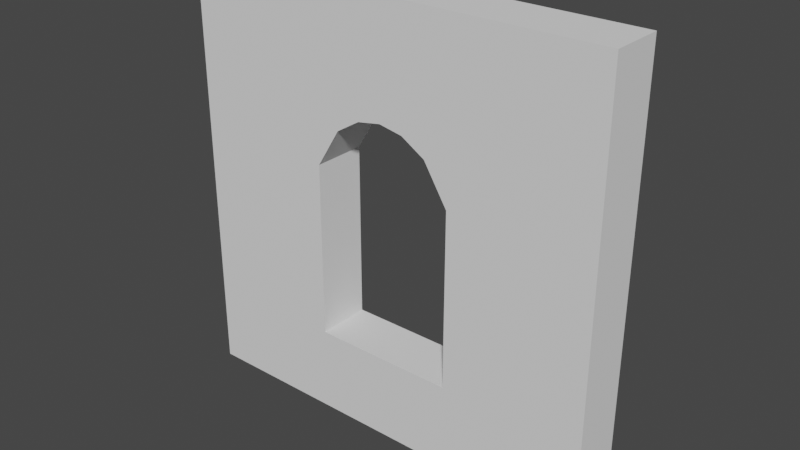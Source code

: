 # Source: building_round_window_open_2x2_outside.blend  (saved by Blender 2.82.7; exported with 4.5.12 LTS)
import bpy
from mathutils import Matrix  # noqa: F401  (used for matrix-valued properties, if any)

bpy.ops.wm.read_factory_settings(use_empty=True)
scene = bpy.context.scene
scene.name = 'Scene'

# ---- collections
col_collection = bpy.data.collections.new('Collection'); scene.collection.children.link(col_collection)

# ---- world
world_world = bpy.data.worlds.new('World'); scene.world = world_world
world_world.use_nodes = True; world_world.node_tree.nodes.clear()
_N = world_world.node_tree.nodes; _L = world_world.node_tree.links
n0 = _N.new('ShaderNodeOutputWorld'); n0.name = 'World Output'; n0.location = (300, 300)
n1 = _N.new('ShaderNodeBackground'); n1.name = 'Background'; n1.location = (10, 300)
n1.inputs[0].default_value = (0.05088, 0.05088, 0.05088, 1.0)
_L.new(n1.outputs[0], n0.inputs[0])
n0.is_active_output = True
world_world.color = (0.05088, 0.05088, 0.05088)
world_world.use_sun_shadow = False
world_world.sun_shadow_jitter_overblur = 0.0

# ---- meshes
me_cube_001 = bpy.data.meshes.new('Cube.001')
me_cube_001.from_pydata([(0.0, -0.25, 0.0), (0.0, -0.25, 2.0), (2.0, -0.25, 0.0), (2.0, -0.25, 2.0), (2.0, 0.0, 0.0), (2.0, 0.0, 2.0), (-1.49e-08, 0.0, 0.0), (-1.49e-08, 0.0, 2.0), (0.6667, -0.25, 0.0), (1.333, -0.25, 0.0), (1.333, -0.25, 2.0), (0.6667, -0.25, 2.0), (1.333, 0.0, 0.0), (0.6667, 0.0, 0.0), (1.333, 0.0, 2.0), (0.6667, 0.0, 2.0), (2.0, 0.0, 1.6), (2.0, 0.0, 0.4), (2.0, -0.25, 1.6), (2.0, -0.25, 0.4), (-1.49e-08, 0.0, 1.6), (-1.49e-08, 0.0, 0.4), (0.0, -0.25, 1.6), (0.0, -0.25, 0.4), (1.333, -0.25, 0.4), (1.333, -0.25, 1.6), (0.6667, -0.25, 0.4), (0.6667, -0.25, 1.6), (1.333, 0.0, 1.6), (1.333, 0.0, 0.4), (0.6667, 0.0, 1.6), (0.6667, 0.0, 0.4), (1.222, 0.0, 1.6), (1.111, 0.0, 1.6), (1.0, 0.0, 1.6), (0.8889, 0.0, 1.6), (0.7778, 0.0, 1.6), (0.7778, -0.25, 1.6), (0.8889, -0.25, 1.6), (1.0, -0.25, 1.6), (1.111, -0.25, 1.6), (1.222, -0.25, 1.6), (1.333, -0.25, 1.22), (0.6667, -0.25, 1.22), (1.333, 0.0, 1.22), (0.6667, 0.0, 1.22), (1.222, -0.25, 1.4), (1.111, -0.25, 1.468), (1.0, -0.25, 1.488), (0.8889, -0.25, 1.468), (0.7778, -0.25, 1.4), (1.222, 0.0, 1.4), (1.111, 0.0, 1.468), (1.0, 0.0, 1.488), (0.8889, 0.0, 1.468), (0.7778, 0.0, 1.4)], [], [(8, 13, 6, 0), (30, 15, 7, 20), (16, 18, 3, 5), (27, 22, 1, 11), (11, 1, 7, 15), (20, 7, 1, 22), (3, 10, 14, 5), (18, 25, 10, 3), (16, 5, 14, 28), (2, 4, 12, 9), (4, 17, 29, 12), (54, 53, 34, 35), (9, 8, 26, 24), (2, 9, 24, 19), (53, 52, 33, 34), (6, 21, 23, 0), (8, 0, 23, 26), (4, 2, 19, 17), (48, 49, 38, 39), (13, 31, 21, 6), (40, 47, 48, 39), (12, 29, 31, 13), (13, 8, 9, 12), (14, 15, 30, 36, 35, 34, 33, 32, 28), (41, 40, 39, 38, 37, 27, 11, 10, 25), (11, 15, 14, 10), (42, 46, 41, 25), (31, 45, 30, 20, 21), (46, 47, 40, 41), (19, 18, 16, 17), (49, 50, 37, 38), (23, 22, 27, 43, 26), (21, 20, 22, 23), (24, 42, 25, 18, 19), (51, 44, 28, 32), (50, 43, 27, 37), (51, 32, 33, 52), (17, 16, 28, 44, 29), (55, 54, 35, 36), (45, 55, 36, 30), (49, 48, 53, 54), (50, 49, 54, 55), (43, 50, 55, 45), (47, 52, 53, 48), (46, 51, 52, 47), (42, 44, 51, 46), (24, 29, 44, 42), (26, 31, 29, 24), (26, 43, 45, 31)])
_uv = me_cube_001.uv_layers.new(name='UVMap')
_uv.uv.foreach_set('vector', [0.0, 0.0, 0.0, 0.0, 0.0, 0.0, 0.0, 0.0, 0.0, 0.0, 0.0, 0.0, 0.0, 0.0, 0.0, 0.0, 0.0, 0.0, 0.0, 0.0, 0.0, 0.0, 0.0, 0.0, 0.0, 0.0, 0.0, 0.0, 0.0, 0.0, 0.0, 0.0, 0.0, 0.0, 0.0, 0.0, 0.0, 0.0, 0.0, 0.0, 0.0, 0.0, 0.0, 0.0, 0.0, 0.0, 0.0, 0.0, 0.0, 0.0, 0.0, 0.0, 0.0, 0.0, 0.0, 0.0, 0.0, 0.0, 0.0, 0.0, 0.0, 0.0, 0.0, 0.0, 0.0, 0.0, 0.0, 0.0, 0.0, 0.0, 0.0, 0.0, 0.0, 0.0, 0.0, 0.0, 0.0, 0.0, 0.0, 0.0, 0.0, 0.0, 0.0, 0.0, 0.0, 0.0, 0.0, 0.0, 0.0, 0.0, 0.0, 0.0, 0.0, 0.0, 0.0, 0.0, 0.0, 0.0, 0.0, 0.0, 0.0, 0.0, 0.0, 0.0, 0.0, 0.0, 0.0, 0.0, 0.0, 0.0, 0.0, 0.0, 0.0, 0.0, 0.0, 0.0, 0.0, 0.0, 0.0, 0.0, 0.0, 0.0, 0.0, 0.0, 0.0, 0.0, 0.0, 0.0, 0.0, 0.0, 0.0, 0.0, 0.0, 0.0, 0.0, 0.0, 0.0, 0.0, 0.0, 0.0, 0.0, 0.0, 0.0, 0.0, 0.0, 0.0, 0.0, 0.0, 0.0, 0.0, 0.0, 0.0, 0.0, 0.0, 0.0, 0.0, 0.0, 0.0, 0.0, 0.0, 0.0, 0.0, 0.0, 0.0, 0.0, 0.0, 0.0, 0.0, 0.0, 0.0, 0.0, 0.0, 0.0, 0.0, 0.0, 0.0, 0.0, 0.0, 0.0, 0.0, 0.0, 0.0, 0.0, 0.0, 0.0, 0.0, 0.0, 0.0, 0.0, 0.0, 0.0, 0.0, 0.0, 0.0, 0.0, 0.0, 0.0, 0.0, 0.0, 0.0, 0.0, 0.0, 0.0, 0.0, 0.0, 0.0, 0.0, 0.0, 0.0, 0.0, 0.0, 0.0, 0.0, 0.0, 0.0, 0.0, 0.0, 0.0, 0.0, 0.0, 0.0, 0.0, 0.0, 0.0, 0.0, 0.0, 0.0, 0.0, 0.0, 0.0, 0.0, 0.0, 0.0, 0.0, 0.0, 0.0, 0.0, 0.0, 0.0, 0.0, 0.0, 0.0, 0.0, 0.0, 0.0, 0.0, 0.0, 0.0, 0.0, 0.0, 0.0, 0.0, 0.0, 0.0, 0.0, 0.0, 0.0, 0.0, 0.0, 0.0, 0.0, 0.0, 0.0, 0.0, 0.0, 0.0, 0.0, 0.0, 0.0, 0.0, 0.0, 0.0, 0.0, 0.0, 0.0, 0.0, 0.0, 0.0, 0.0, 0.0, 0.0, 0.0, 0.0, 0.0, 0.0, 0.0, 0.0, 0.0, 0.0, 0.0, 0.0, 0.0, 0.0, 0.0, 0.0, 0.0, 0.0, 0.0, 0.0, 0.0, 0.0, 0.0, 0.0, 0.0, 0.0, 0.0, 0.0, 0.0, 0.0, 0.0, 0.0, 0.0, 0.0, 0.0, 0.0, 0.0, 0.0, 0.0, 0.0, 0.0, 0.0, 0.0, 0.0, 0.0, 0.0, 0.0, 0.0, 0.0, 0.0, 0.0, 0.0, 0.0, 0.0, 0.0, 0.0, 0.0, 0.0, 0.0, 0.0, 0.0, 0.0, 0.0, 0.0, 0.0, 0.0, 0.0, 0.0, 0.0, 0.0, 0.0, 0.0, 0.0, 0.0, 0.0, 0.0, 0.0, 0.0, 0.0, 0.0, 0.0, 0.0, 0.0, 0.0, 0.0, 0.0, 0.0, 0.0, 0.0, 0.0, 0.0, 0.0, 0.0, 0.0, 0.0, 0.0, 0.0, 0.0, 0.0, 0.0, 0.0, 0.0, 0.0, 0.0, 0.0, 0.0, 0.0, 0.0, 0.0, 0.0, 0.0, 0.0, 0.0, 0.0, 0.0, 0.0, 0.0, 0.0, 0.0, 0.0, 0.0, 0.0, 0.0, 0.0, 0.0, 0.0, 0.0, 0.0, 0.0, 0.0, 0.0, 0.0, 0.0, 0.0, 0.0, 0.0, 0.0, 0.0, 0.0, 0.0, 0.0])
me_cube_001.use_remesh_fix_poles = True
me_cube_001.use_remesh_preserve_attributes = False
me_cube_001.use_mirror_vertex_groups = False
me_cube_001.update()

# ---- objects
ob_building_round_window_open_2x2_outside = bpy.data.objects.new('building_round_window_open_2x2_outside', me_cube_001)

# ---- transforms, parenting, visibility, modifiers, constraints
ob_building_round_window_open_2x2_outside.location = (0.0, 0.0, 0.0)
ob_building_round_window_open_2x2_outside.lineart.crease_threshold = 0.0

# ---- collection membership
col_collection.objects.link(ob_building_round_window_open_2x2_outside)

# ---- scene / render settings (as saved in the file)
scene.frame_start = 1; scene.frame_end = 250; scene.frame_set(1)
scene.render.engine = 'BLENDER_EEVEE_NEXT'
scene.cycles.use_denoising = False
scene.cycles.samples = 128
scene.cycles.sampling_pattern = 'TABULATED_SOBOL'
scene.cycles.use_adaptive_sampling = False
scene.cycles.use_light_tree = False
scene.view_settings.view_transform = 'Filmic'
bpy.context.view_layer.update()

# ---- added for rendering (the .blend has no active camera and no usable light): camera, sun
cam_auto = bpy.data.cameras.new('AutoCamera')
cam_auto.lens = 50.0
cam_auto.sensor_width = 36.0
cam_auto.clip_end = 1000.0
ob_auto_camera = bpy.data.objects.new('AutoCamera', cam_auto)
scene.collection.objects.link(ob_auto_camera)
ob_auto_camera.location = (3.62713, -3.27756, 3.10171)
ob_auto_camera.rotation_euler = (1.09748, -7.21219e-08, 0.694738)
scene.camera = ob_auto_camera
light_auto_sun = bpy.data.lights.new('AutoSun', 'SUN')
light_auto_sun.energy = 3.0
light_auto_sun.angle = 0.0523599
ob_auto_sun = bpy.data.objects.new('AutoSun', light_auto_sun)
scene.collection.objects.link(ob_auto_sun)
ob_auto_sun.rotation_euler = (0.872665, 0.174533, 0.523599)
bpy.context.view_layer.update()
